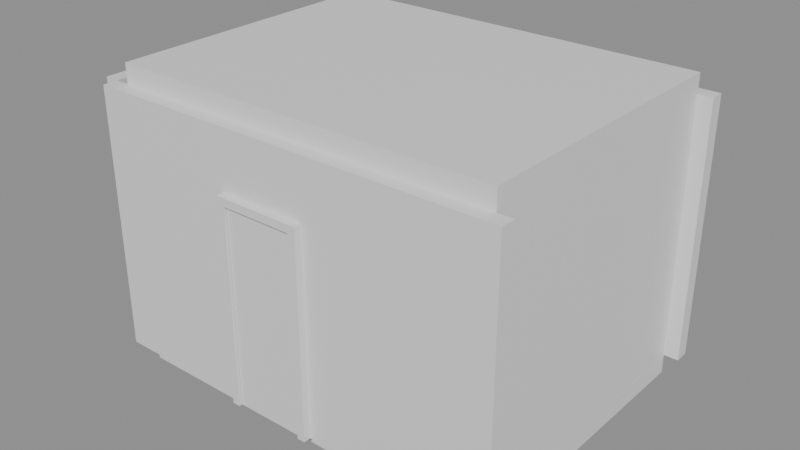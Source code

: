 # Source: e0195_after.blend  (saved by Blender 5.2.44; exported with 4.5.12 LTS)
import bpy
from mathutils import Matrix  # noqa: F401  (used for matrix-valued properties, if any)

bpy.ops.wm.read_factory_settings(use_empty=True)
scene = bpy.context.scene
scene.name = 'Scene'

# ---- materials (node trees are filled in below, after node groups)
mat_ladrillo_rojo = bpy.data.materials.new('Ladrillo_Rojo')
mat_parquet = bpy.data.materials.new('Parquet')
mat_losacero = bpy.data.materials.new('Losacero')
mat_marco_blanco = bpy.data.materials.new('Marco_Blanco')
mat_madera_roble = bpy.data.materials.new('Madera_Roble')

# ---- material node trees
mat_ladrillo_rojo.use_nodes = True; mat_ladrillo_rojo.node_tree.nodes.clear()
_N = mat_ladrillo_rojo.node_tree.nodes; _L = mat_ladrillo_rojo.node_tree.links
n0 = _N.new('ShaderNodeBsdfPrincipled'); n0.name = 'Principled BSDF'; n0.location = (-200, 100)
n0.inputs[3].default_value = 1.45
n0.inputs[10].default_value = 0.005
n1 = _N.new('ShaderNodeOutputMaterial'); n1.name = 'Material Output'; n1.location = (200, 100)
_L.new(n0.outputs[0], n1.inputs[0])
n1.is_active_output = True
mat_parquet.use_nodes = True; mat_parquet.node_tree.nodes.clear()
_N = mat_parquet.node_tree.nodes; _L = mat_parquet.node_tree.links
n0 = _N.new('ShaderNodeBsdfPrincipled'); n0.name = 'Principled BSDF'; n0.location = (-200, 100)
n0.inputs[3].default_value = 1.45
n0.inputs[10].default_value = 0.005
n1 = _N.new('ShaderNodeOutputMaterial'); n1.name = 'Material Output'; n1.location = (200, 100)
_L.new(n0.outputs[0], n1.inputs[0])
n1.is_active_output = True
mat_losacero.use_nodes = True; mat_losacero.node_tree.nodes.clear()
_N = mat_losacero.node_tree.nodes; _L = mat_losacero.node_tree.links
n0 = _N.new('ShaderNodeBsdfPrincipled'); n0.name = 'Principled BSDF'; n0.location = (-200, 100)
n0.inputs[3].default_value = 1.45
n0.inputs[10].default_value = 0.005
n1 = _N.new('ShaderNodeOutputMaterial'); n1.name = 'Material Output'; n1.location = (200, 100)
_L.new(n0.outputs[0], n1.inputs[0])
n1.is_active_output = True
mat_marco_blanco.use_nodes = True; mat_marco_blanco.node_tree.nodes.clear()
_N = mat_marco_blanco.node_tree.nodes; _L = mat_marco_blanco.node_tree.links
n0 = _N.new('ShaderNodeBsdfPrincipled'); n0.name = 'Principled BSDF'; n0.location = (-200, 100)
n0.inputs[3].default_value = 1.45
n0.inputs[10].default_value = 0.005
n1 = _N.new('ShaderNodeOutputMaterial'); n1.name = 'Material Output'; n1.location = (200, 100)
_L.new(n0.outputs[0], n1.inputs[0])
n1.is_active_output = True
mat_madera_roble.use_nodes = True; mat_madera_roble.node_tree.nodes.clear()
_N = mat_madera_roble.node_tree.nodes; _L = mat_madera_roble.node_tree.links
n0 = _N.new('ShaderNodeBsdfPrincipled'); n0.name = 'Principled BSDF'; n0.location = (-200, 100)
n0.inputs[3].default_value = 1.45
n0.inputs[10].default_value = 0.005
n1 = _N.new('ShaderNodeOutputMaterial'); n1.name = 'Material Output'; n1.location = (200, 100)
_L.new(n0.outputs[0], n1.inputs[0])
n1.is_active_output = True

# ---- meshes
me_estudio_muro_sur_cuerpo_mesh = bpy.data.meshes.new('Estudio_Muro_Sur_Cuerpo_mesh')
me_estudio_muro_sur_cuerpo_mesh.from_pydata([(0.0, 0.0, 0.0), (4.3, 0.0, 0.0), (4.3, 0.15, 0.0), (0.0, 0.15, 0.0), (0.0, 0.0, 2.7), (4.3, 0.0, 2.7), (4.3, 0.15, 2.7), (0.0, 0.15, 2.7)], [], [(0, 1, 2, 3), (4, 5, 6, 7), (0, 1, 5, 4), (1, 2, 6, 5), (2, 3, 7, 6), (3, 0, 4, 7)])
me_estudio_muro_sur_cuerpo_mesh.materials.append(mat_ladrillo_rojo)
me_estudio_muro_sur_cuerpo_mesh.update()
me_estudio_muro_norte_cuerpo_mesh = bpy.data.meshes.new('Estudio_Muro_Norte_Cuerpo_mesh')
me_estudio_muro_norte_cuerpo_mesh.from_pydata([(0.0, 0.0, 0.0), (4.3, 0.0, 0.0), (4.3, 0.15, 0.0), (0.0, 0.15, 0.0), (0.0, 0.0, 2.7), (4.3, 0.0, 2.7), (4.3, 0.15, 2.7), (0.0, 0.15, 2.7)], [], [(0, 1, 2, 3), (4, 5, 6, 7), (0, 1, 5, 4), (1, 2, 6, 5), (2, 3, 7, 6), (3, 0, 4, 7)])
me_estudio_muro_norte_cuerpo_mesh.materials.append(mat_ladrillo_rojo)
me_estudio_muro_norte_cuerpo_mesh.update()
me_estudio_muro_oeste_cuerpo_mesh = bpy.data.meshes.new('Estudio_Muro_Oeste_Cuerpo_mesh')
me_estudio_muro_oeste_cuerpo_mesh.from_pydata([(0.0, 0.0, 0.0), (3.0, 0.0, 0.0), (3.0, 0.15, 0.0), (0.0, 0.15, 0.0), (0.0, 0.0, 2.7), (3.0, 0.0, 2.7), (3.0, 0.15, 2.7), (0.0, 0.15, 2.7)], [], [(0, 1, 2, 3), (4, 5, 6, 7), (0, 1, 5, 4), (1, 2, 6, 5), (2, 3, 7, 6), (3, 0, 4, 7)])
me_estudio_muro_oeste_cuerpo_mesh.materials.append(mat_ladrillo_rojo)
me_estudio_muro_oeste_cuerpo_mesh.update()
me_estudio_muro_este_cuerpo_mesh = bpy.data.meshes.new('Estudio_Muro_Este_Cuerpo_mesh')
me_estudio_muro_este_cuerpo_mesh.from_pydata([(0.0, 0.0, 0.0), (3.0, 0.0, 0.0), (3.0, 0.15, 0.0), (0.0, 0.15, 0.0), (0.0, 0.0, 2.7), (3.0, 0.0, 2.7), (3.0, 0.15, 2.7), (0.0, 0.15, 2.7)], [], [(0, 1, 2, 3), (4, 5, 6, 7), (0, 1, 5, 4), (1, 2, 6, 5), (2, 3, 7, 6), (3, 0, 4, 7)])
me_estudio_muro_este_cuerpo_mesh.materials.append(mat_ladrillo_rojo)
me_estudio_muro_este_cuerpo_mesh.update()
me_estudio_suelo_mesh = bpy.data.meshes.new('Estudio_Suelo_mesh')
me_estudio_suelo_mesh.from_pydata([(0.0, 0.0, 0.0), (4.0, 0.0, 0.0), (4.0, 3.0, 0.0), (0.0, 3.0, 0.0), (0.0, 0.0, 0.2), (4.0, 0.0, 0.2), (4.0, 3.0, 0.2), (0.0, 3.0, 0.2)], [], [(0, 3, 2, 1), (4, 5, 6, 7), (1, 2, 6, 5), (3, 0, 4, 7), (2, 3, 7, 6), (0, 1, 5, 4)])
me_estudio_suelo_mesh.materials.append(mat_parquet)
me_estudio_suelo_mesh.update()
me_estudio_techo_cuerpo_mesh = bpy.data.meshes.new('Estudio_Techo_Cuerpo_mesh')
me_estudio_techo_cuerpo_mesh.from_pydata([(0.0, 0.0, 2.7), (4.0, 0.0, 2.7), (4.0, 3.0, 2.7), (0.0, 3.0, 2.7), (0.0, 0.0, 2.9), (4.0, 0.0, 2.9), (4.0, 3.0, 2.9), (0.0, 3.0, 2.9)], [], [(0, 1, 2, 3), (4, 5, 6, 7), (0, 1, 5, 4), (1, 2, 6, 5), (2, 3, 7, 6), (3, 0, 4, 7)])
me_estudio_techo_cuerpo_mesh.materials.append(mat_losacero)
me_estudio_techo_cuerpo_mesh.update()
me_puertaestudio_jamba_izq_mesh = bpy.data.meshes.new('PuertaEstudio_Jamba_Izq_mesh')
me_puertaestudio_jamba_izq_mesh.from_pydata([(0.0, 0.0, 0.0), (0.08, 0.0, 0.0), (0.08, 0.1, 0.0), (0.0, 0.1, 0.0), (0.0, 0.0, 2.1), (0.08, 0.0, 2.1), (0.08, 0.1, 2.1), (0.0, 0.1, 2.1)], [], [(0, 1, 2, 3), (4, 5, 6, 7), (0, 1, 5, 4), (1, 2, 6, 5), (2, 3, 7, 6), (3, 0, 4, 7)])
me_puertaestudio_jamba_izq_mesh.materials.append(mat_marco_blanco)
me_puertaestudio_jamba_izq_mesh.update()
me_puertaestudio_jamba_der_mesh = bpy.data.meshes.new('PuertaEstudio_Jamba_Der_mesh')
me_puertaestudio_jamba_der_mesh.from_pydata([(0.0, 0.0, 0.0), (0.08, 0.0, 0.0), (0.08, 0.1, 0.0), (0.0, 0.1, 0.0), (0.0, 0.0, 2.1), (0.08, 0.0, 2.1), (0.08, 0.1, 2.1), (0.0, 0.1, 2.1)], [], [(0, 1, 2, 3), (4, 5, 6, 7), (0, 1, 5, 4), (1, 2, 6, 5), (2, 3, 7, 6), (3, 0, 4, 7)])
me_puertaestudio_jamba_der_mesh.materials.append(mat_marco_blanco)
me_puertaestudio_jamba_der_mesh.update()
me_puertaestudio_dintel_mesh = bpy.data.meshes.new('PuertaEstudio_Dintel_mesh')
me_puertaestudio_dintel_mesh.from_pydata([(0.0, 0.0, 0.0), (0.74, 0.0, 0.0), (0.74, 0.1, 0.0), (0.0, 0.1, 0.0), (0.0, 0.0, 0.08), (0.74, 0.0, 0.08), (0.74, 0.1, 0.08), (0.0, 0.1, 0.08)], [], [(0, 1, 2, 3), (4, 5, 6, 7), (0, 1, 5, 4), (1, 2, 6, 5), (2, 3, 7, 6), (3, 0, 4, 7)])
me_puertaestudio_dintel_mesh.materials.append(mat_marco_blanco)
me_puertaestudio_dintel_mesh.update()
me_puertaestudio_panel_mesh = bpy.data.meshes.new('PuertaEstudio_Panel_mesh')
me_puertaestudio_panel_mesh.from_pydata([(0.0, 0.0, 0.0), (0.73, 0.0, 0.0), (0.73, 0.04, 0.0), (0.0, 0.04, 0.0), (0.0, 0.0, 2.01), (0.73, 0.0, 2.01), (0.73, 0.04, 2.01), (0.0, 0.04, 2.01)], [], [(0, 1, 2, 3), (4, 5, 6, 7), (0, 1, 5, 4), (1, 2, 6, 5), (2, 3, 7, 6), (3, 0, 4, 7)])
me_puertaestudio_panel_mesh.materials.append(mat_madera_roble)
me_puertaestudio_panel_mesh.update()

# ---- objects
ob_estudio = bpy.data.objects.new('Estudio', None)
ob_estudio_muro_sur = bpy.data.objects.new('Estudio_Muro_Sur', None)
ob_estudio_muro_sur_cuerpo = bpy.data.objects.new('Estudio_Muro_Sur_Cuerpo', me_estudio_muro_sur_cuerpo_mesh)
ob_estudio_muro_norte = bpy.data.objects.new('Estudio_Muro_Norte', None)
ob_estudio_muro_norte_cuerpo = bpy.data.objects.new('Estudio_Muro_Norte_Cuerpo', me_estudio_muro_norte_cuerpo_mesh)
ob_estudio_muro_oeste = bpy.data.objects.new('Estudio_Muro_Oeste', None)
ob_estudio_muro_oeste_cuerpo = bpy.data.objects.new('Estudio_Muro_Oeste_Cuerpo', me_estudio_muro_oeste_cuerpo_mesh)
ob_estudio_muro_este = bpy.data.objects.new('Estudio_Muro_Este', None)
ob_estudio_muro_este_cuerpo = bpy.data.objects.new('Estudio_Muro_Este_Cuerpo', me_estudio_muro_este_cuerpo_mesh)
ob_estudio_suelo_solido = bpy.data.objects.new('Estudio_Suelo_Solido', me_estudio_suelo_mesh)
ob_estudio_suelo = bpy.data.objects.new('Estudio_Suelo', None)
ob_estudio_techo_cuerpo = bpy.data.objects.new('Estudio_Techo_Cuerpo', me_estudio_techo_cuerpo_mesh)
ob_estudio_techo = bpy.data.objects.new('Estudio_Techo', None)
ob_puertaestudio = bpy.data.objects.new('PuertaEstudio', None)
ob_puertaestudio_jamba_izq = bpy.data.objects.new('PuertaEstudio_Jamba_Izq', me_puertaestudio_jamba_izq_mesh)
ob_puertaestudio_jamba_der = bpy.data.objects.new('PuertaEstudio_Jamba_Der', me_puertaestudio_jamba_der_mesh)
ob_puertaestudio_dintel = bpy.data.objects.new('PuertaEstudio_Dintel', me_puertaestudio_dintel_mesh)
ob_puertaestudio_panel = bpy.data.objects.new('PuertaEstudio_Panel', me_puertaestudio_panel_mesh)

# ---- transforms, parenting, visibility, modifiers, constraints
ob_estudio.location = (0.0, 0.0, 0.0)
ob_estudio.empty_display_type = 'ARROWS'
ob_estudio_muro_sur.parent = ob_estudio
ob_estudio_muro_sur.location = (0.0, 0.0, 0.0)
ob_estudio_muro_sur.empty_display_type = 'ARROWS'
ob_estudio_muro_sur_cuerpo.parent = ob_estudio_muro_sur
ob_estudio_muro_sur_cuerpo.location = (0.0, 0.0, 0.0)
ob_estudio_muro_norte.parent = ob_estudio
ob_estudio_muro_norte.location = (0.0, 3.15, 0.0)
ob_estudio_muro_norte.empty_display_type = 'ARROWS'
ob_estudio_muro_norte_cuerpo.parent = ob_estudio_muro_norte
ob_estudio_muro_norte_cuerpo.location = (0.0, 0.0, 0.0)
ob_estudio_muro_oeste.parent = ob_estudio
ob_estudio_muro_oeste.location = (0.0, 0.15, 0.0)
ob_estudio_muro_oeste.rotation_euler = (0.0, 0.0, 1.571)
ob_estudio_muro_oeste.empty_display_type = 'ARROWS'
ob_estudio_muro_oeste_cuerpo.parent = ob_estudio_muro_oeste
ob_estudio_muro_oeste_cuerpo.location = (0.0, 0.0, 0.0)
ob_estudio_muro_este.parent = ob_estudio
ob_estudio_muro_este.location = (4.15, 0.15, 0.0)
ob_estudio_muro_este.rotation_euler = (0.0, 0.0, 1.571)
ob_estudio_muro_este.empty_display_type = 'ARROWS'
ob_estudio_muro_este_cuerpo.parent = ob_estudio_muro_este
ob_estudio_muro_este_cuerpo.location = (0.0, 0.0, 0.0)
ob_estudio_suelo_solido.parent = ob_estudio_suelo
ob_estudio_suelo_solido.location = (0.0, 0.0, 0.0)
ob_estudio_suelo.parent = ob_estudio
ob_estudio_suelo.location = (0.15, 0.15, -0.2)
ob_estudio_suelo.empty_display_type = 'ARROWS'
ob_estudio_techo_cuerpo.parent = ob_estudio_techo
ob_estudio_techo_cuerpo.location = (0.15, 0.15, 0.0)
ob_estudio_techo.parent = ob_estudio
ob_estudio_techo.location = (0.0, 0.0, 0.0)
ob_estudio_techo.empty_display_type = 'ARROWS'
ob_puertaestudio.location = (1.5, -0.075, 0.0)
ob_puertaestudio.empty_display_type = 'ARROWS'
ob_puertaestudio_jamba_izq.parent = ob_puertaestudio
ob_puertaestudio_jamba_izq.location = (0.0, 0.0, 0.0)
ob_puertaestudio_jamba_der.parent = ob_puertaestudio
ob_puertaestudio_jamba_der.location = (0.82, 0.0, 0.0)
ob_puertaestudio_dintel.parent = ob_puertaestudio
ob_puertaestudio_dintel.location = (0.08, 0.0, 2.02)
ob_puertaestudio_panel.parent = ob_puertaestudio
ob_puertaestudio_panel.location = (0.085, 0.03, 0.005)

# ---- collection membership
scene.collection.objects.link(ob_estudio)
scene.collection.objects.link(ob_estudio_muro_sur)
scene.collection.objects.link(ob_estudio_muro_sur_cuerpo)
scene.collection.objects.link(ob_estudio_muro_norte)
scene.collection.objects.link(ob_estudio_muro_norte_cuerpo)
scene.collection.objects.link(ob_estudio_muro_oeste)
scene.collection.objects.link(ob_estudio_muro_oeste_cuerpo)
scene.collection.objects.link(ob_estudio_muro_este)
scene.collection.objects.link(ob_estudio_muro_este_cuerpo)
scene.collection.objects.link(ob_estudio_suelo_solido)
scene.collection.objects.link(ob_estudio_suelo)
scene.collection.objects.link(ob_estudio_techo_cuerpo)
scene.collection.objects.link(ob_estudio_techo)
scene.collection.objects.link(ob_puertaestudio)
scene.collection.objects.link(ob_puertaestudio_jamba_izq)
scene.collection.objects.link(ob_puertaestudio_jamba_der)
scene.collection.objects.link(ob_puertaestudio_dintel)
scene.collection.objects.link(ob_puertaestudio_panel)

# ---- scene / render settings (as saved in the file)
scene.frame_start = 1; scene.frame_end = 250; scene.frame_set(1)
scene.render.engine = 'BLENDER_EEVEE_NEXT'
scene.render.bake_bias = 0.0
scene.render.bake_samples = 0
scene.render.compositor_device = 'GPU'
scene.eevee.use_volume_custom_range = False
scene.eevee.fast_gi_thickness_near = 0.1
scene.eevee.fast_gi_thickness_far = 0.0
scene.eevee.ray_tracing_options.screen_trace_thickness = 0.1
bpy.context.view_layer.update()

# ---- added for rendering (the .blend has no active camera and no usable light): camera, sun + grey world if the file has none
cam_auto = bpy.data.cameras.new('AutoCamera')
cam_auto.lens = 50.0
cam_auto.sensor_width = 36.0
cam_auto.clip_end = 1000.0
ob_auto_camera = bpy.data.objects.new('AutoCamera', cam_auto)
scene.collection.objects.link(ob_auto_camera)
ob_auto_camera.location = (7.98509, -5.47961, 6.07807)
ob_auto_camera.rotation_euler = (1.09748, -7.21219e-08, 0.694738)
scene.camera = ob_auto_camera
light_auto_sun = bpy.data.lights.new('AutoSun', 'SUN')
light_auto_sun.energy = 3.0
light_auto_sun.angle = 0.0523599
ob_auto_sun = bpy.data.objects.new('AutoSun', light_auto_sun)
scene.collection.objects.link(ob_auto_sun)
ob_auto_sun.rotation_euler = (0.872665, 0.174533, 0.523599)
if scene.world is None:
    world_auto = bpy.data.worlds.new('AutoWorld')
    world_auto.color = (0.3, 0.3, 0.3)
    scene.world = world_auto
bpy.context.view_layer.update()
